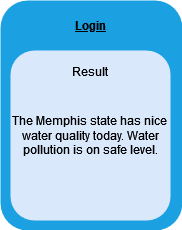

The diagram above was exported from draw.io. Its source (the exported page's mxGraphModel, read from the mxfile embedded in the PNG):
<mxGraphModel dx="683" dy="372" grid="1" gridSize="10" guides="1" tooltips="1" connect="1" arrows="1" fold="1" page="1" pageScale="1" pageWidth="827" pageHeight="1169" math="0" shadow="0">
  <root>
    <mxCell id="0" />
    <mxCell id="1" parent="0" />
    <mxCell id="8DIADbJi5d-pA6aa6XK4-1" value="" style="rounded=1;whiteSpace=wrap;html=1;fillColor=#1ba1e2;fontColor=#ffffff;strokeColor=none;" vertex="1" parent="1">
      <mxGeometry x="140" y="80" width="181.82" height="230" as="geometry" />
    </mxCell>
    <mxCell id="8DIADbJi5d-pA6aa6XK4-2" value="The Memphis state has nice&lt;br&gt;water quality today. Water pollution is on safe level." style="whiteSpace=wrap;html=1;fillColor=#dae8fc;strokeColor=none;rounded=1;" vertex="1" parent="1">
      <mxGeometry x="150" y="130" width="160" height="170" as="geometry" />
    </mxCell>
    <mxCell id="8DIADbJi5d-pA6aa6XK4-5" value="Login" style="text;html=1;strokeColor=none;fillColor=none;align=center;verticalAlign=middle;whiteSpace=wrap;rounded=0;fontStyle=5" vertex="1" parent="1">
      <mxGeometry x="200" y="90" width="60" height="30" as="geometry" />
    </mxCell>
    <mxCell id="8DIADbJi5d-pA6aa6XK4-6" value="Result" style="text;html=1;strokeColor=none;fillColor=none;align=center;verticalAlign=middle;whiteSpace=wrap;rounded=0;" vertex="1" parent="1">
      <mxGeometry x="160" y="136" width="140" height="30" as="geometry" />
    </mxCell>
  </root>
</mxGraphModel>